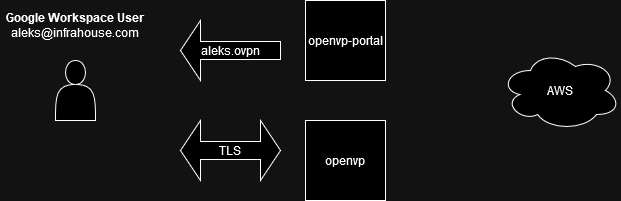

The diagram above was exported from draw.io. Its source (the exported page's mxGraphModel, read from the mxfile embedded in the PNG):
<mxGraphModel dx="1232" dy="1105" grid="1" gridSize="10" guides="1" tooltips="1" connect="1" arrows="1" fold="1" page="1" pageScale="1" pageWidth="850" pageHeight="1100" math="0" shadow="0">
  <root>
    <mxCell id="0" />
    <mxCell id="1" parent="0" />
    <mxCell id="WhV3FgcNaK1Ul1mQoF0h-1" value="AWS" style="ellipse;shape=cloud;whiteSpace=wrap;html=1;" vertex="1" parent="1">
      <mxGeometry x="580" y="290" width="120" height="80" as="geometry" />
    </mxCell>
    <mxCell id="WhV3FgcNaK1Ul1mQoF0h-2" value="" style="shape=actor;whiteSpace=wrap;html=1;" vertex="1" parent="1">
      <mxGeometry x="135" y="300" width="40" height="60" as="geometry" />
    </mxCell>
    <mxCell id="WhV3FgcNaK1Ul1mQoF0h-3" value="&lt;div&gt;&lt;b&gt;Google Workspace User&lt;/b&gt;&lt;/div&gt;&lt;div&gt;aleks@infrahouse.com&lt;br&gt;&lt;/div&gt;" style="text;strokeColor=none;align=center;fillColor=none;html=1;verticalAlign=middle;whiteSpace=wrap;rounded=0;" vertex="1" parent="1">
      <mxGeometry x="80" y="250" width="150" height="30" as="geometry" />
    </mxCell>
    <mxCell id="WhV3FgcNaK1Ul1mQoF0h-4" value="openvp-portal" style="whiteSpace=wrap;html=1;aspect=fixed;" vertex="1" parent="1">
      <mxGeometry x="385" y="240" width="80" height="80" as="geometry" />
    </mxCell>
    <mxCell id="WhV3FgcNaK1Ul1mQoF0h-5" value="openvp" style="whiteSpace=wrap;html=1;aspect=fixed;" vertex="1" parent="1">
      <mxGeometry x="385" y="360" width="80" height="80" as="geometry" />
    </mxCell>
    <mxCell id="WhV3FgcNaK1Ul1mQoF0h-8" value="aleks.ovpn" style="shape=singleArrow;direction=west;whiteSpace=wrap;html=1;" vertex="1" parent="1">
      <mxGeometry x="260" y="260" width="100" height="60" as="geometry" />
    </mxCell>
    <mxCell id="WhV3FgcNaK1Ul1mQoF0h-9" value="TLS" style="shape=doubleArrow;whiteSpace=wrap;html=1;" vertex="1" parent="1">
      <mxGeometry x="260" y="360" width="100" height="60" as="geometry" />
    </mxCell>
  </root>
</mxGraphModel>